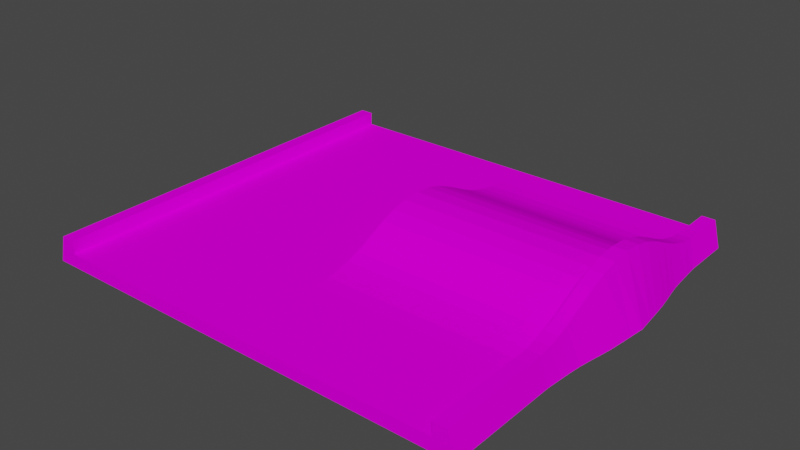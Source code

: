 # Source: prosta_bumper.blend  (saved by Blender 3.3.6; exported with 4.5.12 LTS)
import bpy
from mathutils import Matrix  # noqa: F401  (used for matrix-valued properties, if any)

bpy.ops.wm.read_factory_settings(use_empty=True)
scene = bpy.context.scene
scene.name = 'Scene'

# ---- collections
col_collection = bpy.data.collections.new('Collection'); scene.collection.children.link(col_collection)

# ---- images (referenced by path relative to the original .blend; pixels are not part of the script)
import os
ASSET_DIR = os.environ.get("B2B_ASSET_DIR", "")  # directory of the original .blend (textures are referenced by path, not embedded)
HERE = os.path.dirname(os.path.abspath(__file__))  # packed textures are extracted next to this script under _unpacked/

def load_image(name, relpath, width, height, colorspace="sRGB"):
    """Load a texture the original file referenced (path relative to the .blend, or extracted next to this script)."""
    p = next((c for c in (os.path.join(HERE, relpath), os.path.join(ASSET_DIR, relpath)) if relpath and os.path.exists(c)), "")
    if p:
        img = bpy.data.images.load(p, check_existing=True)
        img.name = name
    else:  # same state as the original file: an image datablock whose file is absent (Cycles renders it pink)
        img = bpy.data.images.new(name, width, height)
        img.source = "FILE"
        img.filepath = "//" + (relpath or name)
    img.colorspace_settings.name = colorspace
    return img
img_trackset00_trk_sidewall_sand_png_001 = load_image('trackset00_trk_sidewall_sand.png.001', 'trackset00_trk_sidewall_sand.png', 1024, 1024, 'sRGB')
img_trackset00_trk_c1_straight_png_001 = load_image('trackset00_trk_c1_straight.png.001', 'trackset00_trk_c1_straight.png', 1024, 1024, 'sRGB')
img_trackset00_trk_c2_hill_png_001 = load_image('trackset00_trk_c2_hill.png.001', 'trackset00_trk_c2_hill.png', 1024, 1024, 'sRGB')
img_trackset00_trk_c2_bump_png_001 = load_image('trackset00_trk_c2_bump.png.001', 'trackset00_trk_c2_bump.png', 1024, 1024, 'sRGB')
img_trackset00_trk_c2_inout_png_001 = load_image('trackset00_trk_c2_inout.png.001', 'trackset00_trk_c2_inout.png', 1024, 1024, 'sRGB')
img_trackset00_trk_startline_png_001 = load_image('trackset00_trk_startline.png.001', 'trackset00_trk_startline.png', 1024, 1024, 'sRGB')

# ---- materials (node trees are filled in below, after node groups)
mat_trackset00_trk_sidewall_sand = bpy.data.materials.new('trackset00_trk_sidewall_sand')
mat_trackset00_trk_sidewall_sand.alpha_threshold = 0.0
mat_trackset00_trk_sidewall_sand.use_transparent_shadow = False
mat_trackset00_trk_sidewall_sand.diffuse_color = (1.0, 1.0, 1.0, 1.0)
mat_trackset00_trk_sidewall_sand.roughness = 0.5
mat_trackset00_trk_c1_straight = bpy.data.materials.new('trackset00_trk_c1_straight')
mat_trackset00_trk_c1_straight.alpha_threshold = 0.0
mat_trackset00_trk_c1_straight.use_transparent_shadow = False
mat_trackset00_trk_c1_straight.diffuse_color = (1.0, 1.0, 1.0, 1.0)
mat_trackset00_trk_c1_straight.roughness = 0.5
mat_trackset00_trk_c2_hill = bpy.data.materials.new('trackset00_trk_c2_hill')
mat_trackset00_trk_c2_hill.alpha_threshold = 0.0
mat_trackset00_trk_c2_hill.use_transparent_shadow = False
mat_trackset00_trk_c2_hill.diffuse_color = (1.0, 1.0, 1.0, 1.0)
mat_trackset00_trk_c2_hill.roughness = 0.5
mat_trackset00_trk_c2_bump = bpy.data.materials.new('trackset00_trk_c2_bump')
mat_trackset00_trk_c2_bump.alpha_threshold = 0.0
mat_trackset00_trk_c2_bump.use_transparent_shadow = False
mat_trackset00_trk_c2_bump.diffuse_color = (1.0, 1.0, 1.0, 1.0)
mat_trackset00_trk_c2_bump.roughness = 0.5
mat_trackset00_trk_c2_inout = bpy.data.materials.new('trackset00_trk_c2_inout')
mat_trackset00_trk_c2_inout.alpha_threshold = 0.0
mat_trackset00_trk_c2_inout.use_transparent_shadow = False
mat_trackset00_trk_c2_inout.diffuse_color = (1.0, 1.0, 1.0, 1.0)
mat_trackset00_trk_c2_inout.roughness = 0.5
mat_trackset00_trk_startline = bpy.data.materials.new('trackset00_trk_startline')
mat_trackset00_trk_startline.alpha_threshold = 0.0
mat_trackset00_trk_startline.use_transparent_shadow = False
mat_trackset00_trk_startline.diffuse_color = (1.0, 1.0, 1.0, 1.0)
mat_trackset00_trk_startline.roughness = 0.5

# ---- material node trees
mat_trackset00_trk_sidewall_sand.use_nodes = True; mat_trackset00_trk_sidewall_sand.node_tree.nodes.clear()
_N = mat_trackset00_trk_sidewall_sand.node_tree.nodes; _L = mat_trackset00_trk_sidewall_sand.node_tree.links
n0 = _N.new('ShaderNodeBsdfDiffuse'); n0.name = 'Diffuse BSDF'; n0.location = (0, 0)
n1 = _N.new('ShaderNodeTexImage'); n1.name = 'Image Texture'; n1.location = (0, 0)
n1.image = img_trackset00_trk_sidewall_sand_png_001
n2 = _N.new('ShaderNodeOutputMaterial'); n2.name = 'Material Output'; n2.location = (0, 0)
_L.new(n0.outputs[0], n2.inputs[0])
_L.new(n1.outputs[0], n0.inputs[0])
n2.is_active_output = True
mat_trackset00_trk_c1_straight.use_nodes = True; mat_trackset00_trk_c1_straight.node_tree.nodes.clear()
_N = mat_trackset00_trk_c1_straight.node_tree.nodes; _L = mat_trackset00_trk_c1_straight.node_tree.links
n0 = _N.new('ShaderNodeBsdfDiffuse'); n0.name = 'Diffuse BSDF'; n0.location = (0, 0)
n1 = _N.new('ShaderNodeTexImage'); n1.name = 'Image Texture'; n1.location = (0, 0)
n1.image = img_trackset00_trk_c1_straight_png_001
n2 = _N.new('ShaderNodeOutputMaterial'); n2.name = 'Material Output'; n2.location = (0, 0)
_L.new(n0.outputs[0], n2.inputs[0])
_L.new(n1.outputs[0], n0.inputs[0])
n2.is_active_output = True
mat_trackset00_trk_c2_hill.use_nodes = True; mat_trackset00_trk_c2_hill.node_tree.nodes.clear()
_N = mat_trackset00_trk_c2_hill.node_tree.nodes; _L = mat_trackset00_trk_c2_hill.node_tree.links
n0 = _N.new('ShaderNodeBsdfDiffuse'); n0.name = 'Diffuse BSDF'; n0.location = (0, 0)
n1 = _N.new('ShaderNodeTexImage'); n1.name = 'Image Texture'; n1.location = (0, 0)
n1.image = img_trackset00_trk_c2_hill_png_001
n2 = _N.new('ShaderNodeOutputMaterial'); n2.name = 'Material Output'; n2.location = (0, 0)
_L.new(n0.outputs[0], n2.inputs[0])
_L.new(n1.outputs[0], n0.inputs[0])
n2.is_active_output = True
mat_trackset00_trk_c2_bump.use_nodes = True; mat_trackset00_trk_c2_bump.node_tree.nodes.clear()
_N = mat_trackset00_trk_c2_bump.node_tree.nodes; _L = mat_trackset00_trk_c2_bump.node_tree.links
n0 = _N.new('ShaderNodeBsdfDiffuse'); n0.name = 'Diffuse BSDF'; n0.location = (0, 0)
n1 = _N.new('ShaderNodeTexImage'); n1.name = 'Image Texture'; n1.location = (0, 0)
n1.image = img_trackset00_trk_c2_bump_png_001
n2 = _N.new('ShaderNodeOutputMaterial'); n2.name = 'Material Output'; n2.location = (0, 0)
_L.new(n0.outputs[0], n2.inputs[0])
_L.new(n1.outputs[0], n0.inputs[0])
n2.is_active_output = True
mat_trackset00_trk_c2_inout.use_nodes = True; mat_trackset00_trk_c2_inout.node_tree.nodes.clear()
_N = mat_trackset00_trk_c2_inout.node_tree.nodes; _L = mat_trackset00_trk_c2_inout.node_tree.links
n0 = _N.new('ShaderNodeBsdfDiffuse'); n0.name = 'Diffuse BSDF'; n0.location = (0, 0)
n1 = _N.new('ShaderNodeTexImage'); n1.name = 'Image Texture'; n1.location = (0, 0)
n1.image = img_trackset00_trk_c2_inout_png_001
n2 = _N.new('ShaderNodeOutputMaterial'); n2.name = 'Material Output'; n2.location = (0, 0)
_L.new(n0.outputs[0], n2.inputs[0])
_L.new(n1.outputs[0], n0.inputs[0])
n2.is_active_output = True
mat_trackset00_trk_startline.use_nodes = True; mat_trackset00_trk_startline.node_tree.nodes.clear()
_N = mat_trackset00_trk_startline.node_tree.nodes; _L = mat_trackset00_trk_startline.node_tree.links
n0 = _N.new('ShaderNodeBsdfDiffuse'); n0.name = 'Diffuse BSDF'; n0.location = (0, 0)
n1 = _N.new('ShaderNodeTexImage'); n1.name = 'Image Texture'; n1.location = (0, 0)
n1.image = img_trackset00_trk_startline_png_001
n2 = _N.new('ShaderNodeOutputMaterial'); n2.name = 'Material Output'; n2.location = (0, 0)
_L.new(n0.outputs[0], n2.inputs[0])
_L.new(n1.outputs[0], n0.inputs[0])
n2.is_active_output = True

# ---- world
world_world = bpy.data.worlds.new('World'); scene.world = world_world
world_world.use_nodes = True; world_world.node_tree.nodes.clear()
_N = world_world.node_tree.nodes; _L = world_world.node_tree.links
n0 = _N.new('ShaderNodeOutputWorld'); n0.name = 'World Output'; n0.location = (300, 300)
n1 = _N.new('ShaderNodeBackground'); n1.name = 'Background'; n1.location = (10, 300)
n1.inputs[0].default_value = (0.05088, 0.05088, 0.05088, 1.0)
_L.new(n1.outputs[0], n0.inputs[0])
n0.is_active_output = True
world_world.color = (0.05088, 0.05088, 0.05088)
world_world.use_sun_shadow = False
world_world.sun_shadow_jitter_overblur = 0.0

# ---- meshes
me_track17_pmd0_mesh_001 = bpy.data.meshes.new('TRACK17.PMD0.mesh.001')
me_track17_pmd0_mesh_001.from_pydata([(15.5, 14.76, 2.0), (16.0, 14.76, 0.0), (14.5, 14.76, 2.0), (-17.0, 14.76, 0.0), (-16.5, 14.76, 2.0), (-15.5, 14.76, 2.0), (-15.5, 14.76, 1.0), (14.51, 3.646, 4.68), (14.51, 2.251, 4.805), (14.51, 2.251, 3.805), (14.51, 3.526, 3.69), (15.51, 3.647, 4.68), (15.51, 2.252, 4.805), (14.5, 11.17, 2.044), (14.5, 10.24, 2.184), (14.5, 10.08, 1.202), (14.5, 11.09, 1.049), (15.5, 12.24, 2.0), (15.5, 11.17, 2.044), (14.5, 12.24, 2.0), (15.5, 9.402, 2.404), (15.5, 8.623, 2.69), (14.5, 8.622, 2.69), (14.5, 9.401, 2.404), (16.39, 7.251, 0.0), (16.54, 6.457, 0.0), (15.5, 7.1, 3.402), (15.5, 7.869, 3.028), (14.5, 9.176, 1.441), (15.5, 10.24, 2.184), (14.5, 7.868, 3.028), (15.51, -3.365, 3.028), (15.51, -2.596, 3.402), (16.55, -1.952, 0.0), (16.4, -2.746, 0.0), (15.51, -4.898, 2.404), (15.51, -4.122, 2.689), (16.27, -3.569, 0.0), (16.18, -4.45, 0.0), (15.52, -6.667, 2.044), (15.52, -5.735, 2.184), (16.1, -5.419, 0.0), (16.02, -6.505, 0.0), (15.5, 6.011, 3.921), (15.51, 4.882, 4.366), (14.51, 4.882, 4.366), (14.5, 6.01, 3.921), (16.83, 4.435, 0.0), (16.94, 3.409, 0.0), (-15.5, 12.21, 2.0), (-15.5, 12.21, 1.0), (-16.5, 12.21, 2.0), (-17.0, 12.21, 0.0), (15.51, -1.507, 3.921), (15.51, -0.3773, 4.367), (16.84, 0.07107, 0.0), (16.73, -0.9155, 0.0), (15.52, -7.737, 2.0), (16.02, -7.736, 0.0), (16.02, -15.0, 0.0), (14.52, -7.738, 2.0), (14.5, 7.099, 3.402), (14.51, 5.714, 2.985), (14.5, 6.777, 2.479), (14.51, 4.655, 3.403), (14.5, 12.24, 1.0), (14.5, 8.347, 1.745), (14.5, 7.559, 2.098), (14.52, -7.738, 1.0), (-15.48, -15.03, 1.0), (-16.48, -15.03, 2.0), (15.51, 0.8568, 4.68), (16.95, 1.098, 0.0), (17.07, 2.253, 0.0), (14.51, 0.9758, 3.69), (14.51, 0.8559, 4.68), (16.71, 5.422, 0.0), (14.51, -1.508, 3.921), (14.51, -0.3782, 4.367), (14.52, -6.587, 1.049), (14.52, -6.668, 2.044), (16.17, 8.955, 0.0), (16.26, 8.074, 0.0), (14.5, 14.76, 1.0), (14.51, -3.057, 2.098), (14.51, -2.275, 2.479), (14.51, -2.597, 3.402), (14.51, -3.366, 3.028), (14.52, -5.736, 2.184), (-16.48, -7.766, 2.0), (-16.98, -7.766, 0.0), (14.51, -1.212, 2.985), (14.51, -4.899, 2.404), (14.51, -4.123, 2.689), (-15.48, -7.765, 2.0), (14.51, -0.1535, 3.403), (-15.48, -7.765, 1.0), (16.09, 9.924, 0.0), (14.51, -3.845, 1.745), (14.52, -5.577, 1.202), (14.51, -4.674, 1.441), (16.0, 12.24, 0.0), (16.0, 11.01, 0.0), (-0.5009, 12.23, 1.0), (-0.4826, -7.751, 1.0), (-0.4876, -2.289, 2.479), (-0.4886, -1.226, 2.985), (-0.4854, -4.688, 1.441), (-0.4861, -3.859, 1.745), (-0.4895, -0.1672, 3.403), (-0.4906, 0.962, 3.69), (-0.4959, 6.764, 2.479), (-0.4949, 5.7, 2.985), (-0.4869, -3.071, 2.098), (-0.4917, 2.237, 3.805), (-0.4966, 7.545, 2.098), (-0.4939, 4.642, 3.403), (-0.4929, 3.512, 3.69), (-0.4981, 9.162, 1.441), (-0.4973, 8.334, 1.745), (-0.4989, 10.07, 1.202), (-0.4846, -5.591, 1.202), (-0.4998, 11.08, 1.049), (-0.4836, -6.601, 1.049), (-16.98, -15.03, 0.0), (-15.48, -15.03, 2.0), (15.52, -15.03, 2.0), (14.52, -15.03, 2.0), (14.52, -15.03, 1.0)], [], [(7, 10, 9, 8), (11, 7, 8, 12), (13, 16, 15, 14), (17, 19, 13, 18), (20, 23, 22, 21), (24, 27, 26, 25), (14, 15, 28, 23), (18, 13, 14, 29), (21, 22, 30, 27), (31, 34, 33, 32), (35, 38, 37, 36), (39, 42, 41, 40), (43, 46, 45, 44), (47, 44, 11, 48), (49, 50, 6, 5), (51, 49, 5, 4), (52, 51, 4, 3), (53, 56, 55, 54), (126, 59, 58, 57), (127, 126, 57, 60), (61, 63, 62, 46), (45, 64, 10, 7), (26, 61, 46, 43), (44, 45, 7, 11), (19, 65, 16, 13), (23, 28, 66, 22), (22, 66, 67, 30), (29, 14, 23, 20), (27, 30, 61, 26), (128, 127, 60, 68), (36, 37, 34, 31), (32, 33, 56, 53), (54, 55, 72, 71), (30, 67, 63, 61), (71, 72, 73, 12), (74, 75, 8, 9), (40, 41, 38, 35), (25, 26, 43, 76), (77, 53, 54, 78), (78, 54, 71, 75), (68, 60, 80, 79), (76, 43, 44, 47), (81, 20, 21, 82), (65, 19, 2, 83), (46, 62, 64, 45), (84, 87, 86, 85), (80, 39, 40, 88), (87, 31, 32, 86), (52, 90, 89, 51), (85, 86, 77, 91), (92, 35, 36, 93), (93, 36, 31, 87), (94, 49, 51, 89), (48, 11, 12, 73), (75, 71, 12, 8), (91, 77, 78, 95), (86, 32, 53, 77), (57, 58, 42, 39), (125, 69, 96, 94), (60, 57, 39, 80), (88, 40, 35, 92), (70, 125, 94, 89), (96, 50, 49, 94), (97, 29, 20, 81), (95, 78, 75, 74), (124, 70, 89, 90), (98, 93, 87, 84), (79, 80, 88, 99), (99, 88, 92, 100), (100, 92, 93, 98), (101, 17, 18, 102), (82, 21, 27, 24), (17, 101, 1, 0), (19, 17, 0, 2), (102, 18, 29, 97), (103, 65, 83, 6), (69, 104, 96), (69, 128, 68, 104), (96, 104, 103, 50), (103, 6, 50), (105, 85, 91, 106), (107, 100, 98, 108), (109, 95, 74, 110), (111, 112, 62, 63), (106, 91, 95, 109), (113, 84, 85, 105), (110, 74, 9, 114), (115, 111, 63, 67), (112, 116, 64, 62), (117, 114, 9, 10), (118, 119, 66, 28), (108, 98, 84, 113), (119, 115, 67, 66), (116, 117, 10, 64), (120, 121, 107, 118), (103, 104, 123, 122), (118, 107, 108, 119), (122, 123, 121, 120), (111, 105, 106, 109, 110, 114, 117, 116, 112), (115, 113, 105, 111), (119, 108, 113, 115), (121, 99, 100, 107), (123, 79, 99, 121), (103, 122, 16, 65), (122, 120, 15, 16), (120, 118, 28, 15), (104, 68, 79, 123), (1, 101, 102, 97, 81, 82, 24, 25, 76, 47, 48, 73, 72, 55, 56, 33, 34, 37, 38, 41, 42, 58, 59, 124, 3)])
me_track17_pmd0_mesh_001.polygons.foreach_set('material_index', [0, 0, 0, 0, 0, 0, 0, 0, 0, 0, 0, 0, 0, 0, 0, 0, 0, 0, 0, 0, 0, 0, 0, 0, 0, 0, 0, 0, 0, 0, 0, 0, 0, 0, 0, 0, 0, 0, 0, 0, 0, 0, 0, 0, 0, 0, 0, 0, 0, 0, 0, 0, 0, 0, 0, 0, 0, 0, 0, 0, 0, 0, 0, 0, 0, 0, 0, 0, 0, 0, 0, 0, 0, 0, 0, 1, 1, 1, 1, 1, 2, 2, 2, 2, 2, 2, 2, 2, 2, 2, 2, 2, 2, 2, 3, 3, 3, 3, 3, 3, 3, 4, 4, 4, 4, 4, 4, 1])
_uv = me_track17_pmd0_mesh_001.uv_layers.new(name='UVMap')
_uv.uv.foreach_set('vector', [0.25, 0.5377, 0.0, 0.5377, 0.0, 0.5002, 0.25, 0.5002, 0.5, 0.5377, 0.25, 0.5377, 0.25, 0.5002, 0.5, 0.5002, 0.25, 0.8375, 0.0, 0.8375, 0.0, 0.8, 0.25, 0.8, 0.5, 0.875, 0.25, 0.875, 0.25, 0.8375, 0.5, 0.8375, 0.5, 0.7626, 0.25, 0.7626, 0.25, 0.7251, 0.5, 0.7251, 0.75, 0.6876, 0.5, 0.6876, 0.5, 0.6501, 0.75, 0.6501, 0.25, 0.8, 0.0, 0.8, 0.0, 0.7626, 0.25, 0.7626, 0.5, 0.8375, 0.25, 0.8375, 0.25, 0.8, 0.5, 0.8, 0.5, 0.7251, 0.25, 0.7251, 0.25, 0.6876, 0.5, 0.6876, 0.5, 0.3127, 0.75, 0.3127, 0.75, 0.3502, 0.5, 0.3502, 0.5, 0.2378, 0.75, 0.2378, 0.75, 0.2753, 0.5, 0.2753, 0.5, 0.1628, 0.75, 0.1628, 0.75, 0.2003, 0.5, 0.2003, 0.5, 0.6126, 0.25, 0.6126, 0.25, 0.5751, 0.5, 0.5751, 0.75, 0.5751, 0.5, 0.5751, 0.5, 0.5377, 0.75, 0.5377, 0.25, 0.875, 0.0, 0.875, 0.0, 1.0, 0.25, 1.0, 0.25, 0.875, 0.5, 0.875, 0.5, 1.0, 0.25, 1.0, 0.75, 0.875, 0.5, 0.875, 0.5, 1.0, 0.75, 1.0, 0.5, 0.3877, 0.75, 0.3877, 0.75, 0.4252, 0.5, 0.4252, 0.5, 0.0, 0.75, 0.0, 0.75, 0.125, 0.5, 0.125, 0.5, 0.0, 0.25, 0.0, 0.25, 0.125, 0.5, 0.125, 0.25, 0.6501, 0.0, 0.6501, 0.0, 0.6126, 0.25, 0.6126, 0.25, 0.5751, 0.0, 0.5751, 0.0, 0.5377, 0.25, 0.5377, 0.5, 0.6501, 0.25, 0.6501, 0.25, 0.6126, 0.5, 0.6126, 0.5, 0.5751, 0.25, 0.5751, 0.25, 0.5377, 0.5, 0.5377, 0.25, 0.875, 0.0, 0.875, 0.0, 0.8375, 0.25, 0.8375, 0.25, 0.7626, 0.0, 0.7626, 0.0, 0.7251, 0.25, 0.7251, 0.25, 0.7251, 0.0, 0.7251, 0.0, 0.6876, 0.25, 0.6876, 0.5, 0.8, 0.25, 0.8, 0.25, 0.7626, 0.5, 0.7626, 0.5, 0.6876, 0.25, 0.6876, 0.25, 0.6501, 0.5, 0.6501, 0.0, 0.0, 0.25, 0.0, 0.25, 0.125, 0.0, 0.125, 0.5, 0.2753, 0.75, 0.2753, 0.75, 0.3127, 0.5, 0.3127, 0.5, 0.3502, 0.75, 0.3502, 0.75, 0.3877, 0.5, 0.3877, 0.5, 0.4252, 0.75, 0.4252, 0.75, 0.4627, 0.5, 0.4627, 0.25, 0.6876, 0.0, 0.6876, 0.0, 0.6501, 0.25, 0.6501, 0.5, 0.4627, 0.75, 0.4627, 0.75, 0.5002, 0.5, 0.5002, 0.0, 0.4627, 0.25, 0.4627, 0.25, 0.5002, 0.0, 0.5002, 0.5, 0.2003, 0.75, 0.2003, 0.75, 0.2378, 0.5, 0.2378, 0.75, 0.6501, 0.5, 0.6501, 0.5, 0.6126, 0.75, 0.6126, 0.25, 0.3877, 0.5, 0.3877, 0.5, 0.4252, 0.25, 0.4252, 0.25, 0.4252, 0.5, 0.4252, 0.5, 0.4627, 0.25, 0.4627, 0.0, 0.125, 0.25, 0.125, 0.25, 0.1628, 0.0, 0.1628, 0.75, 0.6126, 0.5, 0.6126, 0.5, 0.5751, 0.75, 0.5751, 0.75, 0.7626, 0.5, 0.7626, 0.5, 0.7251, 0.75, 0.7251, 0.0, 0.875, 0.25, 0.875, 0.25, 1.0, 0.0, 1.0, 0.25, 0.6126, 0.0, 0.6126, 0.0, 0.5751, 0.25, 0.5751, 0.0, 0.3127, 0.25, 0.3127, 0.25, 0.3502, 0.0, 0.3502, 0.25, 0.1628, 0.5, 0.1628, 0.5, 0.2003, 0.25, 0.2003, 0.25, 0.3127, 0.5, 0.3127, 0.5, 0.3502, 0.25, 0.3502, 0.75, 0.875, 0.75, 0.125, 0.5, 0.125, 0.5, 0.875, 0.0, 0.3502, 0.25, 0.3502, 0.25, 0.3877, 0.0, 0.3877, 0.25, 0.2378, 0.5, 0.2378, 0.5, 0.2753, 0.25, 0.2753, 0.25, 0.2753, 0.5, 0.2753, 0.5, 0.3127, 0.25, 0.3127, 0.5, 0.125, 0.5, 0.875, 0.25, 0.875, 0.25, 0.125, 0.75, 0.5377, 0.5, 0.5377, 0.5, 0.5002, 0.75, 0.5002, 0.25, 0.4627, 0.5, 0.4627, 0.5, 0.5002, 0.25, 0.5002, 0.0, 0.3877, 0.25, 0.3877, 0.25, 0.4252, 0.0, 0.4252, 0.25, 0.3502, 0.5, 0.3502, 0.5, 0.3877, 0.25, 0.3877, 0.5, 0.125, 0.75, 0.125, 0.75, 0.1628, 0.5, 0.1628, 0.25, 0.0, 0.0, 0.0, 0.0, 0.125, 0.25, 0.125, 0.25, 0.125, 0.5, 0.125, 0.5, 0.1628, 0.25, 0.1628, 0.25, 0.2003, 0.5, 0.2003, 0.5, 0.2378, 0.25, 0.2378, 0.25, 0.0, 0.5, 0.0, 0.5, 0.125, 0.25, 0.125, 0.0, 0.125, 0.0, 0.875, 0.25, 0.875, 0.25, 0.125, 0.75, 0.8, 0.5, 0.8, 0.5, 0.7626, 0.75, 0.7626, 0.0, 0.4252, 0.25, 0.4252, 0.25, 0.4627, 0.0, 0.4627, 0.75, 0.0, 0.5, 0.0, 0.5, 0.125, 0.75, 0.125, 0.0, 0.2753, 0.25, 0.2753, 0.25, 0.3127, 0.0, 0.3127, 0.0, 0.1628, 0.25, 0.1628, 0.25, 0.2003, 0.0, 0.2003, 0.0, 0.2003, 0.25, 0.2003, 0.25, 0.2378, 0.0, 0.2378, 0.0, 0.2378, 0.25, 0.2378, 0.25, 0.2753, 0.0, 0.2753, 0.75, 0.875, 0.5, 0.875, 0.5, 0.8375, 0.75, 0.8375, 0.75, 0.7251, 0.5, 0.7251, 0.5, 0.6876, 0.75, 0.6876, 0.5, 0.875, 0.75, 0.875, 0.75, 1.0, 0.5, 1.0, 0.5, 0.875, 0.25, 0.875, 0.25, 1.0, 0.5, 1.0, 0.75, 0.8375, 0.5, 0.8375, 0.5, 0.8, 0.75, 0.8, 0.5, 0.875, 0.0, 0.875, 0.0, 1.0, 1.0, 1.0, 1.0, 0.0, 0.5, 0.125, 1.0, 0.125, 1.0, 0.0, 0.0, 0.0, 0.0, 0.125, 0.5, 0.125, 1.0, 0.125, 0.5, 0.125, 0.5, 0.875, 1.0, 0.875, 0.5, 0.875, 1.0, 1.0, 1.0, 0.875, 0.5, 0.4286, 0.0, 0.4286, 0.0, 0.5714, 0.5, 0.5714, 0.5, 0.0, 0.0, 0.0, 0.0, 0.1429, 0.5, 0.1429, 0.5, 0.7143, 0.0, 0.7143, 0.0, 0.8571, 0.5, 0.8571, 0.5, 0.5714, 0.5, 0.4286, 0.0, 0.4286, 0.0, 0.5714, 0.5, 0.5714, 0.0, 0.5714, 0.0, 0.7143, 0.5, 0.7143, 0.5, 0.2857, 0.0, 0.2857, 0.0, 0.4286, 0.5, 0.4286, 0.5, 0.8571, 0.0, 0.8571, 0.0, 1.0, 0.5, 1.0, 0.5, 0.7143, 0.5, 0.5714, 0.0, 0.5714, 0.0, 0.7143, 0.5, 0.4286, 0.5, 0.2857, 0.0, 0.2857, 0.0, 0.4286, 0.5, 0.1429, 0.5, 0.0, 0.0, 0.0, 0.0, 0.1429, 0.5, 1.0, 0.5, 0.8571, 0.0, 0.8571, 0.0, 1.0, 0.5, 0.1429, 0.0, 0.1429, 0.0, 0.2857, 0.5, 0.2857, 0.5, 0.8571, 0.5, 0.7143, 0.0, 0.7143, 0.0, 0.8571, 0.5, 0.2857, 0.5, 0.1429, 0.0, 0.1429, 0.0, 0.2857, 0.8871, 0.08254, 0.1089, 0.08254, 0.1538, 0.1661, 0.8422, 0.1661, 0.9944, 0.01178, 0.001529, 0.01178, 0.05871, 0.02889, 0.9373, 0.02889, 0.8422, 0.1661, 0.1538, 0.1661, 0.195, 0.2729, 0.801, 0.2729, 0.9373, 0.02889, 0.05871, 0.02889, 0.1089, 0.08254, 0.8871, 0.08254, 0.723, 0.5296, 0.273, 0.5296, 0.3259, 0.707, 0.3785, 0.8534, 0.4346, 0.9539, 0.498, 0.994, 0.5614, 0.9539, 0.6175, 0.8534, 0.6701, 0.707, 0.7618, 0.3962, 0.2342, 0.3962, 0.273, 0.5296, 0.723, 0.5296, 0.801, 0.2729, 0.195, 0.2729, 0.2342, 0.3962, 0.7618, 0.3962, 0.5, 0.2222, 0.0, 0.2222, 0.0, 0.3333, 0.5, 0.3333, 0.5, 0.1111, 0.0, 0.1111, 0.0, 0.2222, 0.5, 0.2222, 0.5, 1.0, 0.5, 0.8889, 0.0, 0.8889, 0.0, 1.0, 0.5, 0.8889, 0.5, 0.7778, 0.0, 0.7778, 0.0, 0.8889, 0.5, 0.7778, 0.5, 0.6667, 0.0, 0.6667, 0.0, 0.7778, 0.5, 0.0, 0.0, 0.0, 0.0, 0.1111, 0.5, 0.1111, 0.5587, 0.6533, 0.5587, 0.6277, 0.5587, 0.62, 0.5587, 0.6123, 0.5587, 0.6046, 0.5587, 0.597, 0.5587, 0.5893, 0.5587, 0.5816, 0.5587, 0.5739, 0.5587, 0.5662, 0.5587, 0.5585, 0.5587, 0.5508, 0.5587, 0.5431, 0.5587, 0.5354, 0.5587, 0.5277, 0.5587, 0.5201, 0.5587, 0.5124, 0.5587, 0.5047, 0.5587, 0.497, 0.5587, 0.4893, 0.5587, 0.4816, 0.5587, 0.4739, 0.5587, 0.4482, 0.5012, 0.5039, 0.4095, 0.5039])
me_track17_pmd0_mesh_001.materials.append(mat_trackset00_trk_sidewall_sand)
me_track17_pmd0_mesh_001.materials.append(mat_trackset00_trk_c1_straight)
me_track17_pmd0_mesh_001.materials.append(mat_trackset00_trk_c2_hill)
me_track17_pmd0_mesh_001.materials.append(mat_trackset00_trk_c2_bump)
me_track17_pmd0_mesh_001.materials.append(mat_trackset00_trk_c2_inout)
me_track17_pmd0_mesh_001.materials.append(mat_trackset00_trk_startline)
me_track17_pmd0_mesh_001.use_remesh_preserve_volume = False
me_track17_pmd0_mesh_001.use_remesh_preserve_attributes = False
me_track17_pmd0_mesh_001.use_mirror_vertex_groups = False
me_track17_pmd0_mesh_001.update()
me_track17_pmd0_mesh_002 = bpy.data.meshes.new('TRACK17.PMD0.mesh.002')
me_track17_pmd0_mesh_002.from_pydata([(16.02, -15.0, 0.0), (-15.48, -15.03, 1.0), (-16.48, -15.03, 2.0), (-16.98, -15.03, 0.0), (-15.48, -15.03, 2.0), (15.52, -15.03, 2.0), (14.52, -15.03, 2.0), (14.52, -15.03, 1.0)], [], [(7, 0, 5, 6), (3, 1, 4, 2), (3, 0, 7, 1)])
me_track17_pmd0_mesh_002.polygons.foreach_set('material_index', [5, 5, 5])
_uv = me_track17_pmd0_mesh_002.uv_layers.new(name='UVMap')
_uv.uv.foreach_set('vector', [0.4516, 0.3227, 0.4943, 0.2704, 0.4858, 0.3731, 0.4602, 0.3726, 0.4943, 0.2704, 0.4516, 0.3227, 0.4602, 0.3726, 0.4858, 0.3731, 0.4697, 0.2715, 0.02285, 0.2716, 0.04274, 0.3351, 0.4507, 0.3349])
me_track17_pmd0_mesh_002.materials.append(mat_trackset00_trk_sidewall_sand)
me_track17_pmd0_mesh_002.materials.append(mat_trackset00_trk_c1_straight)
me_track17_pmd0_mesh_002.materials.append(mat_trackset00_trk_c2_hill)
me_track17_pmd0_mesh_002.materials.append(mat_trackset00_trk_c2_bump)
me_track17_pmd0_mesh_002.materials.append(mat_trackset00_trk_c2_inout)
me_track17_pmd0_mesh_002.materials.append(mat_trackset00_trk_startline)
me_track17_pmd0_mesh_002.use_remesh_preserve_volume = False
me_track17_pmd0_mesh_002.use_remesh_preserve_attributes = False
me_track17_pmd0_mesh_002.use_mirror_vertex_groups = False
me_track17_pmd0_mesh_002.update()
me_track17_pmd0_mesh_003 = bpy.data.meshes.new('TRACK17.PMD0.mesh.003')
me_track17_pmd0_mesh_003.from_pydata([(15.5, 14.76, 2.0), (16.0, 14.76, 0.0), (14.5, 14.76, 2.0), (-17.0, 14.76, 0.0), (-16.5, 14.76, 2.0), (-15.5, 14.76, 2.0), (-15.5, 14.76, 1.0), (14.5, 14.76, 1.0)], [], [(6, 3, 4, 5), (1, 7, 2, 0), (1, 3, 6, 7)])
me_track17_pmd0_mesh_003.polygons.foreach_set('material_index', [5, 5, 5])
_uv = me_track17_pmd0_mesh_003.uv_layers.new(name='UVMap')
_uv.uv.foreach_set('vector', [0.4516, 0.3227, 0.4943, 0.2704, 0.4858, 0.3731, 0.4602, 0.3726, 0.4943, 0.2704, 0.4516, 0.3227, 0.4602, 0.3726, 0.4858, 0.3731, 0.4697, 0.2715, 0.02285, 0.2716, 0.04274, 0.3351, 0.4507, 0.3349])
me_track17_pmd0_mesh_003.materials.append(mat_trackset00_trk_sidewall_sand)
me_track17_pmd0_mesh_003.materials.append(mat_trackset00_trk_c1_straight)
me_track17_pmd0_mesh_003.materials.append(mat_trackset00_trk_c2_hill)
me_track17_pmd0_mesh_003.materials.append(mat_trackset00_trk_c2_bump)
me_track17_pmd0_mesh_003.materials.append(mat_trackset00_trk_c2_inout)
me_track17_pmd0_mesh_003.materials.append(mat_trackset00_trk_startline)
me_track17_pmd0_mesh_003.use_remesh_preserve_volume = False
me_track17_pmd0_mesh_003.use_remesh_preserve_attributes = False
me_track17_pmd0_mesh_003.use_mirror_vertex_groups = False
me_track17_pmd0_mesh_003.update()

# ---- objects
ob_main = bpy.data.objects.new('main', me_track17_pmd0_mesh_001)
ob_w = bpy.data.objects.new('w', None)
ob_w2 = bpy.data.objects.new('w2', None)
ob_empty_002 = bpy.data.objects.new('Empty.002', None)
ob_empty_003 = bpy.data.objects.new('Empty.003', None)
ob_empty_004 = bpy.data.objects.new('Empty.004', None)
ob_empty_005 = bpy.data.objects.new('Empty.005', None)
ob_empty_006 = bpy.data.objects.new('Empty.006', None)
ob_empty_007 = bpy.data.objects.new('Empty.007', None)
ob_enda = bpy.data.objects.new('endA', me_track17_pmd0_mesh_002)
ob_endb = bpy.data.objects.new('endB', me_track17_pmd0_mesh_003)

# ---- transforms, parenting, visibility, modifiers, constraints
ob_main.location = (0.0, 0.0, 0.0)
ob_main.lineart.crease_threshold = 0.0
ob_w.location = (-0.4759, -15.02, 0.0)
ob_w2.location = (-0.5032, 14.76, 0.0)
ob_empty_002.parent = ob_empty_006
ob_empty_002.location = (-15.48, -14.73, 1.0)
ob_empty_003.parent = ob_empty_006
ob_empty_003.location = (-15.5, 14.14, 1.0)
ob_empty_004.parent = ob_empty_007
ob_empty_004.location = (14.52, -14.69, 1.0)
ob_empty_005.parent = ob_empty_007
ob_empty_005.location = (14.5, 14.2, 1.0)
ob_empty_006.parent = ob_w
ob_empty_006.matrix_parent_inverse = Matrix(((1.0, -0.0, 0.0, 0.4759), (-0.0, 1.0, -0.0, 15.02), (-0.0, 0.0, 1.0, -0.0), (-0.0, 0.0, -0.0, 1.0)))
ob_empty_006.location = (0.0, 0.0, 0.0)
ob_empty_007.parent = ob_w
ob_empty_007.matrix_parent_inverse = Matrix(((1.0, -0.0, 0.0, 0.4759), (-0.0, 1.0, -0.0, 15.02), (-0.0, 0.0, 1.0, -0.0), (-0.0, 0.0, -0.0, 1.0)))
ob_empty_007.location = (0.0, 0.0, 0.0)
ob_enda.parent = ob_main
ob_enda.location = (0.0, 0.0, 0.0)
ob_enda.lineart.crease_threshold = 0.0
ob_endb.parent = ob_main
ob_endb.location = (0.0, 0.0, 0.0)
ob_endb.lineart.crease_threshold = 0.0

# ---- collection membership
col_collection.objects.link(ob_main)
col_collection.objects.link(ob_w)
col_collection.objects.link(ob_w2)
col_collection.objects.link(ob_empty_002)
col_collection.objects.link(ob_empty_003)
col_collection.objects.link(ob_empty_004)
col_collection.objects.link(ob_empty_005)
col_collection.objects.link(ob_empty_006)
col_collection.objects.link(ob_empty_007)
col_collection.objects.link(ob_enda)
col_collection.objects.link(ob_endb)

# ---- scene / render settings (as saved in the file)
scene.frame_start = 1; scene.frame_end = 250; scene.frame_set(1)
scene.render.engine = 'BLENDER_EEVEE_NEXT'
scene.cycles.sampling_pattern = 'TABULATED_SOBOL'
scene.cycles.use_light_tree = False
scene.view_settings.view_transform = 'Filmic'
bpy.context.view_layer.update()

# ---- added for rendering (the .blend has no active camera and no usable light): camera, sun
cam_auto = bpy.data.cameras.new('AutoCamera')
cam_auto.lens = 50.0
cam_auto.sensor_width = 36.0
cam_auto.clip_end = 1000.0
ob_auto_camera = bpy.data.objects.new('AutoCamera', cam_auto)
scene.collection.objects.link(ob_auto_camera)
ob_auto_camera.location = (42.1452, -50.6696, 36.0926)
ob_auto_camera.rotation_euler = (1.09748, -7.21219e-08, 0.694738)
scene.camera = ob_auto_camera
light_auto_sun = bpy.data.lights.new('AutoSun', 'SUN')
light_auto_sun.energy = 3.0
light_auto_sun.angle = 0.0523599
ob_auto_sun = bpy.data.objects.new('AutoSun', light_auto_sun)
scene.collection.objects.link(ob_auto_sun)
ob_auto_sun.rotation_euler = (0.872665, 0.174533, 0.523599)
bpy.context.view_layer.update()
